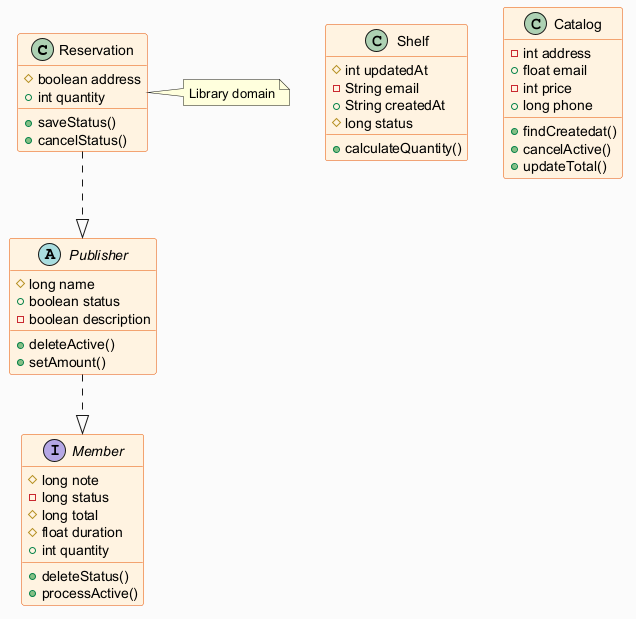

The diagram above was rendered by PlantUML. Its source (embedded in the PNG):
@startuml
skinparam backgroundColor #FAFAFA
skinparam classBackgroundColor #FFF3E0
skinparam classBorderColor #E65100
class Reservation {
  #boolean address
  +int quantity
  +saveStatus()
  +cancelStatus()
}
abstract class Publisher {
  #long name
  +boolean status
  -boolean description
  +deleteActive()
  +setAmount()
}
interface Member {
  #long note
  -long status
  #long total
  #float duration
  +int quantity
  +deleteStatus()
  +processActive()
}
class Shelf {
  #int updatedAt
  -String email
  +String createdAt
  #long status
  +calculateQuantity()
}
class Catalog {
  -int address
  +float email
  -int price
  +long phone
  +findCreatedat()
  +cancelActive()
  +updateTotal()
}
Publisher ..|> Member
Reservation ..|> Publisher
note right of Reservation : Library domain
@enduml